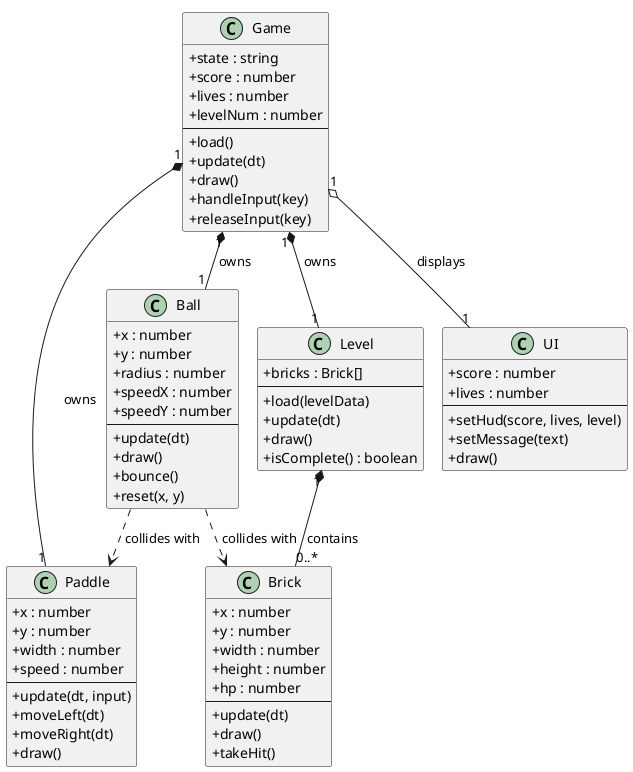

The diagram above was rendered by PlantUML. Its source (embedded in the PNG):
@startuml class-diagram
!pragma layout smetana
' Breakout - Class diagram (ACA 1)
' Render:  java -jar plantuml.jar -Playout=smetana docs/uml/class-diagram.puml
' Online:  https://www.planttext.com

skinparam classAttributeIconSize 0
skinparam shadowing false
hide empty members
top to bottom direction

class Game {
  + state : string
  + score : number
  + lives : number
  + levelNum : number
  --
  + load()
  + update(dt)
  + draw()
  + handleInput(key)
  + releaseInput(key)
}

class Ball {
  + x : number
  + y : number
  + radius : number
  + speedX : number
  + speedY : number
  --
  + update(dt)
  + draw()
  + bounce()
  + reset(x, y)
}

class Paddle {
  + x : number
  + y : number
  + width : number
  + speed : number
  --
  + update(dt, input)
  + moveLeft(dt)
  + moveRight(dt)
  + draw()
}

class Level {
  + bricks : Brick[]
  --
  + load(levelData)
  + update(dt)
  + draw()
  + isComplete() : boolean
}

class Brick {
  + x : number
  + y : number
  + width : number
  + height : number
  + hp : number
  --
  + update(dt)
  + draw()
  + takeHit()
}

class UI {
  + score : number
  + lives : number
  --
  + setHud(score, lives, level)
  + setMessage(text)
  + draw()
}

' Composition: Game owns these entities; they do not outlive it
Game "1" *-- "1" Paddle  : owns >
Game "1" *-- "1" Ball    : owns >
Game "1" *-- "1" Level   : owns >
Level "1" *-- "0..*" Brick : contains >

' Aggregation: the HUD can be swapped or shared
Game "1" o-- "1" UI : displays >

' Association (dependency): the ball queries the surfaces it may hit
Ball ..> Paddle : collides with
Ball ..> Brick  : collides with
@enduml